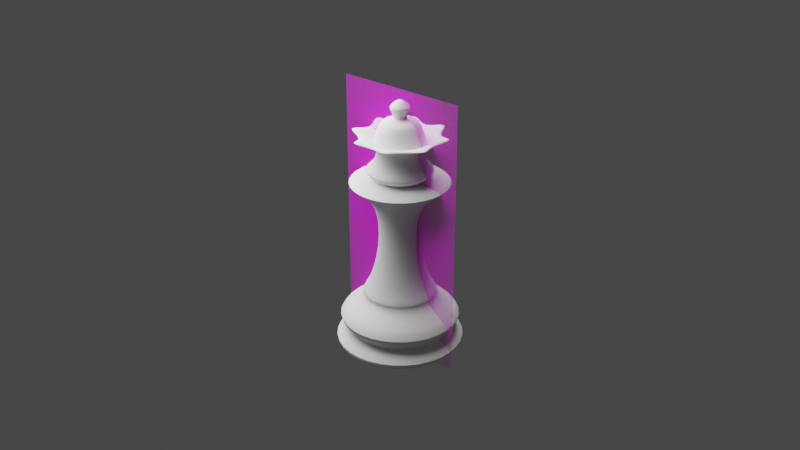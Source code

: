 # Source: ChessPieceQueen005.blend  (saved by Blender 2.91.10; exported with 4.5.12 LTS)
import bpy
from mathutils import Matrix  # noqa: F401  (used for matrix-valued properties, if any)

bpy.ops.wm.read_factory_settings(use_empty=True)
scene = bpy.context.scene
scene.name = 'Scene'

# ---- collections
col_light = bpy.data.collections.new('Light'); scene.collection.children.link(col_light)

# ---- images (referenced by path relative to the original .blend; pixels are not part of the script)
import os
ASSET_DIR = os.environ.get("B2B_ASSET_DIR", "")  # directory of the original .blend (textures are referenced by path, not embedded)
HERE = os.path.dirname(os.path.abspath(__file__))  # packed textures are extracted next to this script under _unpacked/

def load_image(name, relpath, width, height, colorspace="sRGB"):
    """Load a texture the original file referenced (path relative to the .blend, or extracted next to this script)."""
    p = next((c for c in (os.path.join(HERE, relpath), os.path.join(ASSET_DIR, relpath)) if relpath and os.path.exists(c)), "")
    if p:
        img = bpy.data.images.load(p, check_existing=True)
        img.name = name
    else:  # same state as the original file: an image datablock whose file is absent (Cycles renders it pink)
        img = bpy.data.images.new(name, width, height)
        img.source = "FILE"
        img.filepath = "//" + (relpath or name)
    img.colorspace_settings.name = colorspace
    return img
img_staunton_queen_png = load_image('Staunton Queen.png', 'Staunton Queen.png', 1024, 1024, 'sRGB')

# ---- materials (node trees are filled in below, after node groups)
mat_queenmat = bpy.data.materials.new('QueenMat')
mat_staunton_bishop = bpy.data.materials.new('Staunton Bishop')
mat_staunton_bishop.surface_render_method = 'BLENDED'
mat_staunton_bishop.blend_method = 'BLEND'

# ---- node groups
ng_auto_smooth = bpy.data.node_groups.new('Auto Smooth', 'GeometryNodeTree')
_s = ng_auto_smooth.interface.new_socket(name='Geometry', in_out='OUTPUT', socket_type='NodeSocketGeometry')
_s = ng_auto_smooth.interface.new_socket(name='Geometry', in_out='INPUT', socket_type='NodeSocketGeometry')
_s = ng_auto_smooth.interface.new_socket(name='Angle', in_out='INPUT', socket_type='NodeSocketFloat')
_s.subtype = 'ANGLE'
_s.min_value = 0.0
_s.max_value = 3.142
ng_auto_smooth.is_modifier = True
_N = ng_auto_smooth.nodes; _L = ng_auto_smooth.links
n0 = _N.new('NodeGroupOutput'); n0.name = 'Group Output'; n0.location = (480, -100)
n1 = _N.new('NodeGroupInput'); n1.name = 'Group Input'; n1.location = (-420, -300)
n2 = _N.new('NodeGroupInput'); n2.name = 'Group Input.001'; n2.location = (-60, -100)
n3 = _N.new('GeometryNodeSetShadeSmooth'); n3.name = 'Set Shade Smooth'; n3.location = (120, -100)
n3.domain = 'EDGE'
n4 = _N.new('GeometryNodeSetShadeSmooth'); n4.name = 'Set Shade Smooth.001'; n4.location = (300, -100)
n5 = _N.new('GeometryNodeInputMeshEdgeAngle'); n5.name = 'Edge Angle'; n5.location = (-420, -220)
n6 = _N.new('GeometryNodeInputEdgeSmooth'); n6.name = 'Is Edge Smooth'; n6.location = (-60, -160)
n7 = _N.new('GeometryNodeInputShadeSmooth'); n7.name = 'Is Face Smooth'; n7.location = (-240, -340)
n8 = _N.new('FunctionNodeBooleanMath'); n8.name = 'Boolean Math'; n8.location = (-60, -220)
n9 = _N.new('FunctionNodeCompare'); n9.name = 'Compare'; n9.location = (-240, -180)
n9.operation = 'LESS_EQUAL'
_L.new(n5.outputs[0], n9.inputs[0])
_L.new(n4.outputs[0], n0.inputs[0])
_L.new(n1.outputs[1], n9.inputs[1])
_L.new(n9.outputs[0], n8.inputs[0])
_L.new(n7.outputs[0], n8.inputs[1])
_L.new(n2.outputs[0], n3.inputs[0])
_L.new(n6.outputs[0], n3.inputs[1])
_L.new(n3.outputs[0], n4.inputs[0])
_L.new(n8.outputs[0], n3.inputs[2])
n0.is_active_output = True

# ---- material node trees
mat_queenmat.use_nodes = True; mat_queenmat.node_tree.nodes.clear()
_N = mat_queenmat.node_tree.nodes; _L = mat_queenmat.node_tree.links
n0 = _N.new('ShaderNodeBsdfPrincipled'); n0.name = 'Principled BSDF'; n0.location = (10, 300)
n0.distribution = 'GGX'
n0.subsurface_method = 'BURLEY'
n0.inputs[3].default_value = 1.45
n0.inputs[27].default_value = (0.0, 0.0, 0.0, 1.0)
n0.inputs[28].default_value = 1.0
n1 = _N.new('ShaderNodeOutputMaterial'); n1.name = 'Material Output'; n1.location = (300, 300)
_L.new(n0.outputs[0], n1.inputs[0])
n1.is_active_output = True
mat_staunton_bishop.use_nodes = True; mat_staunton_bishop.node_tree.nodes.clear()
_N = mat_staunton_bishop.node_tree.nodes; _L = mat_staunton_bishop.node_tree.links
n0 = _N.new('ShaderNodeOutputMaterial'); n0.name = 'Material Output'; n0.location = (300, 300)
n1 = _N.new('ShaderNodeTexImage'); n1.name = 'Image Texture'; n1.location = (-200, 300)
n1.image = img_staunton_queen_png
n1.extension = 'CLIP'
n2 = _N.new('ShaderNodeBsdfPrincipled'); n2.name = 'Principled BSDF'; n2.location = (0, 300)
n2.distribution = 'GGX'
n2.subsurface_method = 'BURLEY'
n2.inputs[3].default_value = 1.45
n2.inputs[27].default_value = (0.0, 0.0, 0.0, 1.0)
n2.inputs[28].default_value = 1.0
_L.new(n1.outputs[1], n2.inputs[4])
_L.new(n2.outputs[0], n0.inputs[0])
_L.new(n1.outputs[0], n2.inputs[0])
n0.is_active_output = True

# ---- world
world_world = bpy.data.worlds.new('World'); scene.world = world_world
world_world.use_nodes = True; world_world.node_tree.nodes.clear()
_N = world_world.node_tree.nodes; _L = world_world.node_tree.links
n0 = _N.new('ShaderNodeOutputWorld'); n0.name = 'World Output'; n0.location = (300, 300)
n1 = _N.new('ShaderNodeBackground'); n1.name = 'Background'; n1.location = (10, 300)
n1.inputs[0].default_value = (0.05088, 0.05088, 0.05088, 1.0)
_L.new(n1.outputs[0], n0.inputs[0])
n0.is_active_output = True
world_world.color = (0.05088, 0.05088, 0.05088)
world_world.use_sun_shadow = False
world_world.sun_shadow_jitter_overblur = 0.0

# ---- lights
light_point = bpy.data.lights.new('Point', 'POINT')
light_point.transmission_factor = 0.0
light_point.energy = 2.0
light_point.shadow_soft_size = 0.1
light_point.shadow_maximum_resolution = 0.006
light_point.use_absolute_resolution = True

# ---- meshes
me_queenmesh = bpy.data.meshes.new('QueenMesh')
me_queenmesh.from_pydata([(-1.581e-09, 0.01224, 0.01877), (0.008652, 0.008652, 0.01877), (0.01224, -3.373e-09, 0.01877), (0.008652, -0.008652, 0.01877), (-5.568e-09, -0.01224, 0.01877), (-0.008652, -0.008652, 0.01877), (-0.01224, 7.518e-09, 0.01877), (-0.008652, 0.008652, 0.01877), (-3.744e-09, 0.01721, 0.0001372), (0.01217, 0.01217, 0.0001372), (0.01721, 6.358e-11, 0.0001372), (0.01217, -0.01217, 0.0001372), (-7.222e-09, -0.01721, 0.0001372), (-0.01217, -0.01217, 0.0001372), (-0.01721, 1.425e-08, 0.0001372), (-0.01217, 0.01217, 0.0001372), (-1.91e-09, 0.02324, 0.0104), (0.01643, 0.01643, 0.0104), (0.02324, -5.674e-09, 0.0104), (0.01643, -0.01643, 0.0104), (-9.698e-09, -0.02324, 0.0104), (-0.01643, -0.01643, 0.0104), (-0.02324, 1.499e-08, 0.0104), (-0.01643, 0.01643, 0.0104), (0.01701, 0.01701, 0.003724), (0.02405, -4.652e-09, 0.003724), (0.01701, -0.01701, 0.003724), (-9.756e-09, -0.02405, 0.003724), (-0.01701, -0.01701, 0.003724), (-0.02405, 1.67e-08, 0.003724), (-0.01701, 0.01701, 0.003724), (-2.009e-09, 0.02405, 0.003724), (-2.072e-09, 0.01421, 0.007003), (0.01005, 0.01005, 0.007003), (0.01421, -4.03e-09, 0.007003), (0.01005, -0.01005, 0.007003), (-6.616e-09, -0.01421, 0.007003), (-0.01005, -0.01005, 0.007003), (-0.01421, 8.874e-09, 0.007003), (-0.01005, 0.01005, 0.007003), (-1.774e-09, 0.01191, 0.0167), (0.008423, 0.008423, 0.0167), (0.01191, -3.225e-09, 0.0167), (0.008423, -0.008423, 0.0167), (-5.545e-09, -0.01191, 0.0167), (-0.008423, -0.008423, 0.0167), (-0.01191, 7.501e-09, 0.0167), (-0.008423, 0.008423, 0.0167), (-1.67e-09, 0.01221, 0.01859), (0.008637, 0.008637, 0.01859), (0.01221, -3.321e-09, 0.01859), (0.008637, -0.008637, 0.01859), (-5.586e-09, -0.01221, 0.01859), (-0.008637, -0.008637, 0.01859), (-0.01221, 7.621e-09, 0.01859), (-0.008637, 0.008637, 0.01859), (0.004022, 0.004022, 0.04848), (-9.154e-10, 0.005688, 0.04848), (0.005688, -1.78e-09, 0.04848), (0.004022, -0.004022, 0.04848), (-2.769e-09, -0.005688, 0.04848), (-0.004022, -0.004022, 0.04848), (-0.005688, 3.284e-09, 0.04848), (-0.004022, 0.004022, 0.04848), (-1.162e-09, 0.007336, 0.02652), (0.005188, 0.005188, 0.02652), (-0.005188, 0.005188, 0.02652), (-0.005188, -0.005188, 0.02652), (-0.007336, 4.329e-09, 0.02652), (0.005188, -0.005188, 0.02652), (-3.552e-09, -0.007336, 0.02652), (0.007336, -2.201e-09, 0.02652), (0.005278, 0.005278, 0.05538), (-2.311e-10, 0.007464, 0.05538), (0.007464, -2.276e-09, 0.05538), (0.005278, -0.005278, 0.05538), (-2.663e-09, -0.007464, 0.05538), (-0.005278, -0.005278, 0.05538), (-0.007464, 4.367e-09, 0.05538), (-0.005278, 0.005278, 0.05538), (-0.01854, 1.201e-08, 0.05463), (-0.01311, 0.01311, 0.05463), (-7.099e-09, -0.01854, 0.05463), (-0.01311, -0.01311, 0.05463), (0.01854, -4.492e-09, 0.05463), (0.01311, -0.01311, 0.05463), (-1.057e-09, 0.01854, 0.05463), (0.01311, 0.01311, 0.05463), (2.406e-11, 0.001404, 0.07303), (6.911e-11, 0.006581, 0.07358), (-5.816e-11, 0.007178, 0.0632), (0.0009927, 0.0009927, 0.07303), (0.004654, 0.004654, 0.07358), (0.005559, 0.005559, 0.06575), (0.005076, 0.005076, 0.0632), (0.001404, 1.468e-10, 0.07303), (0.006581, 1.19e-10, 0.07358), (0.007862, 3.295e-10, 0.06575), (0.007178, 3.719e-11, 0.0632), (0.0009927, -0.0009927, 0.07303), (0.004654, -0.004654, 0.07358), (0.005559, -0.005559, 0.06575), (0.005076, -0.005076, 0.0632), (1.128e-10, -0.001404, 0.07303), (1.589e-10, -0.006581, 0.07358), (3.263e-10, -0.007862, 0.06575), (3.981e-11, -0.007178, 0.0632), (-0.0009927, -0.0009927, 0.07303), (-0.004654, -0.004654, 0.07358), (-0.005559, -0.005559, 0.06575), (-0.005076, -0.005076, 0.0632), (-0.001404, -1.333e-11, 0.07303), (-0.006581, 3.899e-10, 0.07358), (-0.007862, 4.232e-10, 0.06575), (-0.007178, 3.326e-10, 0.0632), (-0.0009927, 0.0009927, 0.07303), (-0.004654, 0.004654, 0.07358), (-0.005559, 0.005559, 0.06575), (-0.005076, 0.005076, 0.0632), (2.548e-10, 0.007862, 0.06575), (0.006064, 0.006064, 0.05945), (-1.965e-10, 0.008576, 0.05945), (0.008576, -2.508e-09, 0.05945), (0.006064, -0.006064, 0.05945), (-2.991e-09, -0.008576, 0.05945), (-0.006064, -0.006064, 0.05945), (-0.008576, 5.125e-09, 0.05945), (-0.006064, 0.006064, 0.05945), (1.144e-10, 0.00332, 0.07687), (0.001201, 0.001201, 0.07834), (0.002348, 0.002348, 0.07687), (0.002235, 0.002235, 0.0764), (0.001698, -1.087e-09, 0.07834), (0.00332, -8.512e-10, 0.07687), (0.003161, -7.359e-10, 0.0764), (0.001201, -0.001201, 0.07834), (0.002348, -0.002348, 0.07687), (0.002235, -0.002235, 0.0764), (1.047e-10, -0.001698, 0.07834), (1.264e-10, -0.00332, 0.07687), (1.288e-10, -0.003161, 0.0764), (-2.445e-11, -1.217e-09, 0.07923), (-0.001201, -0.001201, 0.07834), (-0.002348, -0.002348, 0.07687), (-0.002235, -0.002235, 0.0764), (-0.001698, -1.087e-09, 0.07834), (-0.00332, -8.8e-10, 0.07687), (-0.003161, -7.801e-10, 0.0764), (-0.001201, 0.001201, 0.07834), (-0.002348, 0.002348, 0.07687), (-0.002235, 0.002235, 0.0764), (1.047e-10, 0.001698, 0.07834), (1.043e-10, 0.003161, 0.0764), (-0.01223, 7.534e-09, 0.05781), (-0.008645, 0.008645, 0.05781), (-4.205e-09, -0.01223, 0.05781), (-0.008645, -0.008645, 0.05781), (0.01223, -3.348e-09, 0.05781), (0.008645, -0.008645, 0.05781), (-2.212e-10, 0.01223, 0.05781), (0.008645, 0.008645, 0.05781), (-0.005278, 0.005278, 0.05538), (-0.005278, -0.005278, 0.05538), (0.005278, -0.005278, 0.05538), (0.005278, 0.005278, 0.05538), (-0.007464, 4.367e-09, 0.05538), (-2.663e-09, -0.007464, 0.05538), (0.007464, -2.276e-09, 0.05538), (-2.311e-10, 0.007464, 0.05538), (0.006355, 0.006355, 0.06398), (0.008987, 1.493e-10, 0.06398), (0.006355, -0.006355, 0.06398), (1.565e-10, -0.008987, 0.06398), (-0.006355, -0.006355, 0.06398), (-0.008987, 2.725e-10, 0.06398), (-0.006355, 0.006355, 0.06398), (7.225e-11, 0.008987, 0.06398), (0.006331, 0.006331, 0.06815), (0.008954, 2.149e-10, 0.06815), (0.006331, -0.006331, 0.06815), (2.125e-10, -0.008954, 0.06815), (-0.006331, -0.006331, 0.06815), (-0.008954, 3.377e-10, 0.06815), (-0.006331, 0.006331, 0.06815), (1.285e-10, 0.008954, 0.06815), (0.007221, 0.007221, 0.06689), (0.01021, 1.508e-10, 0.06689), (0.006711, 0.00278, 0.06575), (0.007221, -0.007221, 0.06689), (0.006711, -0.00278, 0.06575), (1.472e-10, -0.01021, 0.06689), (0.00278, -0.006711, 0.06575), (-0.007221, -0.007221, 0.06689), (-0.00278, -0.006711, 0.06575), (-0.01021, 2.812e-10, 0.06689), (-0.006711, -0.00278, 0.06575), (-0.007221, 0.007221, 0.06689), (-0.006711, 0.00278, 0.06575), (-0.00278, 0.006711, 0.06575), (5.304e-11, 0.01021, 0.06689), (0.00278, 0.006711, 0.06575), (0.007643, 0.003166, 0.06815), (0.007643, -0.003166, 0.06815), (-0.007643, -0.003166, 0.06815), (-0.007643, 0.003166, 0.06815), (0.003166, 0.007643, 0.06815), (-0.003166, 0.007643, 0.06815), (-0.003166, -0.007643, 0.06815), (0.003166, -0.007643, 0.06815), (-0.01988, 0.008236, 0.07068), (-0.01988, -0.008236, 0.07068), (0.01988, -0.008236, 0.07068), (0.01988, 0.008236, 0.07068), (0.008236, 0.01988, 0.07068), (-0.008236, 0.01988, 0.07068), (-0.008236, -0.01988, 0.07068), (0.008236, -0.01988, 0.07068)], [], [(17, 33, 32, 16), (18, 34, 33, 17), (19, 35, 34, 18), (20, 36, 35, 19), (21, 37, 36, 20), (22, 38, 37, 21), (23, 39, 38, 22), (16, 32, 39, 23), (65, 64, 57, 56), (31, 24, 9, 8), (24, 25, 10, 9), (25, 26, 11, 10), (26, 27, 12, 11), (27, 28, 13, 12), (28, 29, 14, 13), (29, 30, 15, 14), (30, 31, 8, 15), (32, 33, 24, 31), (16, 40, 41, 17), (33, 34, 25, 24), (42, 18, 17, 41), (34, 35, 26, 25), (43, 19, 18, 42), (35, 36, 27, 26), (44, 20, 19, 43), (36, 37, 28, 27), (45, 21, 20, 44), (37, 38, 29, 28), (46, 22, 21, 45), (38, 39, 30, 29), (47, 23, 22, 46), (39, 32, 31, 30), (55, 7, 0, 48), (54, 6, 7, 55), (53, 5, 6, 54), (52, 4, 5, 53), (51, 3, 4, 52), (50, 2, 3, 51), (49, 1, 2, 50), (48, 0, 1, 49), (40, 16, 23, 47), (40, 48, 49, 41), (41, 49, 50, 42), (42, 50, 51, 43), (43, 51, 52, 44), (44, 52, 53, 45), (45, 53, 54, 46), (46, 54, 55, 47), (47, 55, 48, 40), (81, 80, 78, 79), (64, 66, 63, 57), (68, 67, 61, 62), (70, 69, 59, 60), (71, 65, 56, 58), (66, 68, 62, 63), (67, 70, 60, 61), (69, 71, 58, 59), (3, 2, 71, 69), (5, 4, 70, 67), (7, 6, 68, 66), (2, 1, 65, 71), (4, 3, 69, 70), (6, 5, 67, 68), (0, 7, 66, 64), (1, 0, 64, 65), (83, 82, 76, 77), (85, 84, 74, 75), (87, 86, 73, 72), (86, 81, 79, 73), (80, 83, 77, 78), (82, 85, 75, 76), (84, 87, 72, 74), (58, 56, 87, 84), (60, 59, 85, 82), (62, 61, 83, 80), (57, 63, 81, 86), (56, 57, 86, 87), (59, 58, 84, 85), (61, 60, 82, 83), (63, 62, 80, 81), (94, 93, 187, 97, 98), (169, 92, 96, 170), (89, 88, 91, 92), (92, 91, 95, 96), (98, 97, 189, 101, 102), (170, 96, 100, 171), (101, 191, 105, 106, 102), (216, 190, 105, 191), (96, 95, 99, 100), (105, 193, 109, 110, 106), (215, 192, 109, 193), (100, 99, 103, 104), (110, 109, 195, 113, 114), (173, 108, 112, 174), (104, 103, 107, 108), (114, 113, 197, 117, 118), (174, 112, 116, 175), (108, 107, 111, 112), (117, 198, 119, 90, 118), (214, 199, 119, 198), (112, 111, 115, 116), (116, 115, 88, 89), (154, 153, 126, 127), (156, 155, 124, 125), (158, 157, 122, 123), (160, 159, 121, 120), (159, 154, 127, 121), (153, 156, 125, 126), (155, 158, 123, 124), (157, 160, 120, 122), (121, 127, 118, 90), (127, 126, 114, 118), (126, 125, 110, 114), (125, 124, 106, 110), (124, 123, 102, 106), (123, 122, 98, 102), (122, 120, 94, 98), (120, 121, 90, 94), (152, 128, 130, 131), (151, 141, 129), (128, 151, 129, 130), (130, 129, 132, 133), (131, 130, 133, 134), (129, 141, 132), (132, 141, 135), (133, 132, 135, 136), (134, 133, 136, 137), (137, 136, 139, 140), (135, 141, 138), (136, 135, 138, 139), (140, 139, 143, 144), (138, 141, 142), (139, 138, 142, 143), (144, 143, 146, 147), (142, 141, 145), (143, 142, 145, 146), (147, 146, 149, 150), (145, 141, 148), (146, 145, 148, 149), (150, 149, 128, 152), (148, 141, 151), (149, 148, 151, 128), (131, 134, 95, 91), (134, 137, 99, 95), (137, 140, 103, 99), (140, 144, 107, 103), (144, 147, 111, 107), (147, 150, 115, 111), (150, 152, 88, 115), (152, 131, 91, 88), (167, 164, 160, 157), (166, 163, 158, 155), (165, 162, 156, 153), (168, 161, 154, 159), (164, 168, 159, 160), (163, 167, 157, 158), (162, 166, 155, 156), (161, 165, 153, 154), (79, 78, 165, 161), (77, 76, 166, 162), (75, 74, 167, 163), (72, 73, 168, 164), (73, 79, 161, 168), (78, 77, 162, 165), (76, 75, 163, 166), (74, 72, 164, 167), (213, 185, 93, 200), (89, 92, 169, 176), (116, 89, 176, 175), (182, 174, 175, 183, 204), (181, 173, 174, 182, 203), (104, 108, 173, 172), (100, 104, 172, 171), (178, 170, 171, 179, 202), (177, 169, 170, 178, 201), (212, 201, 178, 186), (211, 202, 179, 188), (210, 203, 182, 194), (209, 204, 183, 196), (176, 169, 177, 205, 184), (175, 176, 184, 206, 183), (172, 173, 181, 207, 180), (171, 172, 180, 208, 179), (90, 119, 200, 93, 94), (197, 209, 196, 117), (113, 194, 209, 197), (194, 182, 204, 209), (195, 210, 194, 113), (109, 192, 210, 195), (192, 181, 203, 210), (189, 211, 188, 101), (97, 186, 211, 189), (186, 178, 202, 211), (187, 212, 186, 97), (93, 185, 212, 187), (185, 177, 201, 212), (199, 213, 200, 119), (184, 205, 213, 199), (205, 177, 185, 213), (196, 214, 198, 117), (183, 206, 214, 196), (206, 184, 199, 214), (190, 215, 193, 105), (180, 207, 215, 190), (207, 181, 192, 215), (188, 216, 191, 101), (179, 208, 216, 188), (208, 180, 190, 216)])
me_queenmesh.polygons.foreach_set('use_smooth', [True] * 208)
_k = {(72, 73): 0.15686, (72, 74): 0.15686, (74, 75): 0.15686, (75, 76): 0.15686, (76, 77): 0.15686, (77, 78): 0.15686, (78, 79): 0.15686, (73, 79): 0.15686, (84, 87): 0.29804, (82, 85): 0.29804, (80, 83): 0.29804, (81, 86): 0.29804, (86, 87): 0.29804, (84, 85): 0.29804, (82, 83): 0.29804, (80, 81): 0.29804, (88, 91): 0.2549, (91, 95): 0.2549, (95, 99): 0.2549, (99, 103): 0.2549, (103, 107): 0.2549, (107, 111): 0.2549, (111, 115): 0.2549, (88, 115): 0.2549}
me_queenmesh.attributes.new('crease_edge', 'FLOAT', 'EDGE').data.foreach_set('value', [_k.get((min(e.vertices), max(e.vertices)), 0.0) for e in me_queenmesh.edges])
_uv = me_queenmesh.uv_layers.new(name='UVMap')
_uv.uv.foreach_set('vector', [0.875, 0.8033, 0.875, 0.7024, 1.0, 0.7024, 0.9921, 0.8033, 0.75, 0.8033, 0.75, 0.7024, 0.875, 0.7024, 0.875, 0.8033, 0.625, 0.8033, 0.625, 0.7024, 0.75, 0.7024, 0.75, 0.8033, 0.5, 0.8033, 0.5, 0.7024, 0.625, 0.7024, 0.625, 0.8033, 0.375, 0.8033, 0.375, 0.7024, 0.5, 0.7024, 0.5, 0.8033, 0.25, 0.8033, 0.25, 0.7024, 0.375, 0.7024, 0.375, 0.8033, 0.125, 0.8033, 0.125, 0.7024, 0.25, 0.7024, 0.25, 0.8033, 0.007864, 0.8033, 4.532e-05, 0.7024, 0.125, 0.7024, 0.125, 0.8033, 0.875, 1.0, 1.0, 1.0, 1.0, 1.0, 0.875, 1.0, 0.9733, 0.6085, 0.8786, 0.6015, 0.9046, 0.4046, 0.75, 0.4686, 0.8786, 0.6015, 0.7739, 0.5846, 0.9686, 0.25, 0.9046, 0.4046, 0.7739, 0.5846, 0.6551, 0.5677, 0.9046, 0.0954, 0.9686, 0.25, 0.6551, 0.5677, 0.5265, 0.5607, 0.75, 0.03136, 0.9046, 0.0954, 0.5265, 0.5607, 0.3979, 0.5677, 0.5954, 0.0954, 0.75, 0.03136, 0.3979, 0.5677, 0.2791, 0.5846, 0.5314, 0.25, 0.5954, 0.0954, 0.2791, 0.5846, 0.1744, 0.6015, 0.5954, 0.4046, 0.5314, 0.25, 0.1744, 0.6015, 0.07969, 0.6085, 0.75, 0.4686, 0.5954, 0.4046, 1.0, 0.7024, 0.875, 0.7024, 0.8786, 0.6015, 0.9733, 0.6085, 0.9921, 0.8033, 1.0, 0.8997, 0.875, 0.8997, 0.875, 0.8033, 0.875, 0.7024, 0.75, 0.7024, 0.7739, 0.5846, 0.8786, 0.6015, 0.75, 0.8997, 0.75, 0.8033, 0.875, 0.8033, 0.875, 0.8997, 0.75, 0.7024, 0.625, 0.7024, 0.6551, 0.5677, 0.7739, 0.5846, 0.625, 0.8997, 0.625, 0.8033, 0.75, 0.8033, 0.75, 0.8997, 0.625, 0.7024, 0.5, 0.7024, 0.5265, 0.5607, 0.6551, 0.5677, 0.5, 0.8997, 0.5, 0.8033, 0.625, 0.8033, 0.625, 0.8997, 0.5, 0.7024, 0.375, 0.7024, 0.3979, 0.5677, 0.5265, 0.5607, 0.375, 0.8997, 0.375, 0.8033, 0.5, 0.8033, 0.5, 0.8997, 0.375, 0.7024, 0.25, 0.7024, 0.2791, 0.5846, 0.3979, 0.5677, 0.25, 0.8997, 0.25, 0.8033, 0.375, 0.8033, 0.375, 0.8997, 0.25, 0.7024, 0.125, 0.7024, 0.1744, 0.6015, 0.2791, 0.5846, 0.125, 0.8997, 0.125, 0.8033, 0.25, 0.8033, 0.25, 0.8997, 0.125, 0.7024, 4.532e-05, 0.7024, 0.07969, 0.6085, 0.1744, 0.6015, 0.125, 0.9499, 0.125, 1.0, 0.0, 1.0, 1.604e-05, 0.9499, 0.25, 0.9499, 0.25, 1.0, 0.125, 1.0, 0.125, 0.9499, 0.375, 0.9499, 0.375, 1.0, 0.25, 1.0, 0.25, 0.9499, 0.5, 0.9499, 0.5, 1.0, 0.375, 1.0, 0.375, 0.9499, 0.625, 0.9499, 0.625, 1.0, 0.5, 1.0, 0.5, 0.9499, 0.75, 0.9499, 0.75, 1.0, 0.625, 1.0, 0.625, 0.9499, 0.875, 0.9499, 0.875, 1.0, 0.75, 1.0, 0.75, 0.9499, 1.0, 0.9499, 1.0, 1.0, 0.875, 1.0, 0.875, 0.9499, 3.209e-05, 0.8997, 0.007864, 0.8033, 0.125, 0.8033, 0.125, 0.8997, 1.0, 0.8997, 1.0, 0.9499, 0.875, 0.9499, 0.875, 0.8997, 0.875, 0.8997, 0.875, 0.9499, 0.75, 0.9499, 0.75, 0.8997, 0.75, 0.8997, 0.75, 0.9499, 0.625, 0.9499, 0.625, 0.8997, 0.625, 0.8997, 0.625, 0.9499, 0.5, 0.9499, 0.5, 0.8997, 0.5, 0.8997, 0.5, 0.9499, 0.375, 0.9499, 0.375, 0.8997, 0.375, 0.8997, 0.375, 0.9499, 0.25, 0.9499, 0.25, 0.8997, 0.25, 0.8997, 0.25, 0.9499, 0.125, 0.9499, 0.125, 0.8997, 0.125, 0.8997, 0.125, 0.9499, 1.604e-05, 0.9499, 3.209e-05, 0.8997, 0.125, 1.0, 0.25, 1.0, 0.25, 1.0, 0.1249, 1.0, 2.91e-11, 1.0, 0.125, 1.0, 0.125, 1.0, 0.0, 1.0, 0.25, 1.0, 0.375, 1.0, 0.375, 1.0, 0.25, 1.0, 0.5, 1.0, 0.625, 1.0, 0.625, 1.0, 0.5, 1.0, 0.75, 1.0, 0.875, 1.0, 0.875, 1.0, 0.75, 1.0, 0.125, 1.0, 0.25, 1.0, 0.25, 1.0, 0.125, 1.0, 0.375, 1.0, 0.5, 1.0, 0.5, 1.0, 0.375, 1.0, 0.625, 1.0, 0.75, 1.0, 0.75, 1.0, 0.625, 1.0, 0.625, 1.0, 0.75, 1.0, 0.75, 1.0, 0.625, 1.0, 0.375, 1.0, 0.5, 1.0, 0.5, 1.0, 0.375, 1.0, 0.125, 1.0, 0.25, 1.0, 0.25, 1.0, 0.125, 1.0, 0.75, 1.0, 0.875, 1.0, 0.875, 1.0, 0.75, 1.0, 0.5, 1.0, 0.625, 1.0, 0.625, 1.0, 0.5, 1.0, 0.25, 1.0, 0.375, 1.0, 0.375, 1.0, 0.25, 1.0, 0.0, 1.0, 0.125, 1.0, 0.125, 1.0, 2.91e-11, 1.0, 0.875, 1.0, 1.0, 1.0, 1.0, 1.0, 0.875, 1.0, 0.375, 1.0, 0.5, 1.0, 0.5, 1.0, 0.3751, 1.0, 0.625, 1.0, 0.75, 1.0, 0.75, 1.0, 0.625, 1.0, 0.875, 1.0, 1.0, 1.0, 1.007, 1.0, 0.8749, 1.0, 1.164e-10, 1.0, 0.125, 1.0, 0.1249, 1.0, -0.007285, 1.0, 0.25, 1.0, 0.375, 1.0, 0.3751, 1.0, 0.25, 1.0, 0.5, 1.0, 0.625, 1.0, 0.625, 1.0, 0.5, 1.0, 0.75, 1.0, 0.875, 1.0, 0.8749, 1.0, 0.75, 1.0, 0.75, 1.0, 0.875, 1.0, 0.875, 1.0, 0.75, 1.0, 0.5, 1.0, 0.625, 1.0, 0.625, 1.0, 0.5, 1.0, 0.25, 1.0, 0.375, 1.0, 0.375, 1.0, 0.25, 1.0, 0.0, 1.0, 0.125, 1.0, 0.125, 1.0, 1.164e-10, 1.0, 0.875, 1.0, 1.0, 1.0, 1.0, 1.0, 0.875, 1.0, 0.625, 1.0, 0.75, 1.0, 0.75, 1.0, 0.625, 1.0, 0.375, 1.0, 0.5, 1.0, 0.5, 1.0, 0.375, 1.0, 0.125, 1.0, 0.25, 1.0, 0.25, 1.0, 0.125, 1.0, 0.625, 0.25, 0.625, 0.6496, 0.5625, 0.6496, 0.5, 0.6496, 0.5, 0.25, 0.625, 0.6663, 0.625, 0.75, 0.5, 0.75, 0.5, 0.6663, 0.75, 0.75, 0.75, 0.875, 0.625, 0.875, 0.625, 0.75, 0.625, 0.75, 0.625, 0.875, 0.5, 0.875, 0.5, 0.75, 0.5, 0.25, 0.5, 0.6496, 0.4375, 0.6496, 0.375, 0.6496, 0.375, 0.25, 0.5, 0.6663, 0.5, 0.75, 0.375, 0.75, 0.375, 0.6663, 0.375, 0.6496, 0.3125, 0.6496, 0.25, 0.6496, 0.25, 0.25, 0.375, 0.25, 0.3125, 0.6579, 0.25, 0.6579, 0.25, 0.6496, 0.3125, 0.6496, 0.5, 0.75, 0.5, 0.875, 0.375, 0.875, 0.375, 0.75, 0.25, 0.6496, 0.1875, 0.6496, 0.1251, 0.6496, 0.125, 0.25, 0.25, 0.25, 0.1875, 0.6579, 0.1251, 0.6579, 0.1251, 0.6496, 0.1875, 0.6496, 0.375, 0.75, 0.375, 0.875, 0.25, 0.875, 0.25, 0.75, 0.125, 0.25, 0.1251, 0.6496, 0.06631, 0.6496, 0.007549, 0.6496, 0.0, 0.25, 0.1251, 0.6663, 0.125, 0.75, 0.0, 0.75, -0.009106, 0.6663, 0.25, 0.75, 0.25, 0.875, 0.125, 0.875, 0.125, 0.75, 1.0, 0.25, 0.9925, 0.6496, 0.9337, 0.6496, 0.8749, 0.6496, 0.875, 0.25, 1.009, 0.6663, 1.0, 0.75, 0.875, 0.75, 0.8749, 0.6663, 0.125, 0.75, 0.125, 0.875, 0.0, 0.875, 0.0, 0.75, 0.8749, 0.6496, 0.8125, 0.6496, 0.75, 0.6496, 0.75, 0.25, 0.875, 0.25, 0.8125, 0.6579, 0.75, 0.6579, 0.75, 0.6496, 0.8125, 0.6496, 1.0, 0.75, 1.0, 0.875, 0.875, 0.875, 0.875, 0.75, 0.875, 0.75, 0.875, 0.875, 0.75, 0.875, 0.75, 0.75, 0.1249, 1.0, 0.25, 1.0, 0.25, 1.0, 0.1249, 1.0, 0.3751, 1.0, 0.5, 1.0, 0.5, 1.0, 0.3751, 1.0, 0.625, 1.0, 0.75, 1.0, 0.75, 1.0, 0.625, 1.0, 0.8749, 1.0, 1.007, 1.0, 1.007, 1.0, 0.8749, 1.0, -0.007285, 1.0, 0.1249, 1.0, 0.1249, 1.0, -0.007285, 1.0, 0.25, 1.0, 0.3751, 1.0, 0.3751, 1.0, 0.25, 1.0, 0.5, 1.0, 0.625, 1.0, 0.625, 1.0, 0.5, 1.0, 0.75, 1.0, 0.8749, 1.0, 0.8749, 1.0, 0.75, 1.0, -0.007285, 1.0, 0.1249, 1.0, 0.875, 0.25, 0.75, 0.25, 0.1249, 1.0, 0.25, 1.0, 1.0, 0.25, 0.875, 0.25, 0.25, 1.0, 0.3751, 1.0, 0.125, 0.25, 0.0, 0.25, 0.3751, 1.0, 0.5, 1.0, 0.25, 0.25, 0.125, 0.25, 0.5, 1.0, 0.625, 1.0, 0.375, 0.25, 0.25, 0.25, 0.625, 1.0, 0.75, 1.0, 0.5, 0.25, 0.375, 0.25, 0.75, 1.0, 0.8749, 1.0, 0.625, 0.25, 0.5, 0.25, 0.8749, 1.0, 1.007, 1.0, 0.75, 0.25, 0.625, 0.25, 0.75, 0.412, 0.75, 0.2753, 0.625, 0.2753, 0.625, 0.412, 0.75, 0.75, 0.6875, 1.0, 0.625, 0.75, 0.75, 0.2753, 0.75, 0.75, 0.625, 0.75, 0.625, 0.2753, 0.625, 0.2753, 0.625, 0.75, 0.5, 0.75, 0.5, 0.2753, 0.625, 0.412, 0.625, 0.2753, 0.5, 0.2753, 0.5, 0.412, 0.625, 0.75, 0.5625, 1.0, 0.5, 0.75, 0.5, 0.75, 0.4375, 1.0, 0.375, 0.75, 0.5, 0.2753, 0.5, 0.75, 0.375, 0.75, 0.375, 0.2753, 0.5, 0.412, 0.5, 0.2753, 0.375, 0.2753, 0.375, 0.412, 0.375, 0.412, 0.375, 0.2753, 0.25, 0.2753, 0.25, 0.412, 0.375, 0.75, 0.3125, 1.0, 0.25, 0.75, 0.375, 0.2753, 0.375, 0.75, 0.25, 0.75, 0.25, 0.2753, 0.25, 0.412, 0.25, 0.2753, 0.1249, 0.2753, 0.125, 0.412, 0.25, 0.75, 0.1875, 1.0, 0.125, 0.75, 0.25, 0.2753, 0.25, 0.75, 0.125, 0.75, 0.1249, 0.2753, 0.125, 0.412, 0.1249, 0.2753, -0.005727, 0.2753, -8.452e-05, 0.412, 0.125, 0.75, 0.0625, 1.0, 0.0, 0.75, 0.1249, 0.2753, 0.125, 0.75, 0.0, 0.75, -0.005727, 0.2753, 1.0, 0.412, 1.006, 0.2753, 0.8751, 0.2753, 0.875, 0.412, 1.0, 0.75, 0.9375, 1.0, 0.875, 0.75, 1.006, 0.2753, 1.0, 0.75, 0.875, 0.75, 0.8751, 0.2753, 0.875, 0.412, 0.8751, 0.2753, 0.75, 0.2753, 0.75, 0.412, 0.875, 0.75, 0.8125, 1.0, 0.75, 0.75, 0.8751, 0.2753, 0.875, 0.75, 0.75, 0.75, 0.75, 0.2753, 0.625, 0.412, 0.5, 0.412, 0.5, 0.875, 0.625, 0.875, 0.5, 0.412, 0.375, 0.412, 0.375, 0.875, 0.5, 0.875, 0.375, 0.412, 0.25, 0.412, 0.25, 0.875, 0.375, 0.875, 0.25, 0.412, 0.125, 0.412, 0.125, 0.875, 0.25, 0.875, 0.125, 0.412, -8.452e-05, 0.412, 0.0, 0.875, 0.125, 0.875, 1.0, 0.412, 0.875, 0.412, 0.875, 0.875, 1.0, 0.875, 0.875, 0.412, 0.75, 0.412, 0.75, 0.875, 0.875, 0.875, 0.75, 0.412, 0.625, 0.412, 0.625, 0.875, 0.75, 0.875, 0.75, 1.0, 0.8752, 1.0, 0.8749, 1.0, 0.75, 1.0, 0.5, 1.0, 0.625, 1.0, 0.625, 1.0, 0.5, 1.0, 0.25, 1.0, 0.3751, 1.0, 0.3751, 1.0, 0.25, 1.0, 0.0005906, 1.0, 0.1247, 1.0, 0.1249, 1.0, -0.007285, 1.0, 0.8752, 1.0, 0.9994, 1.0, 1.007, 1.0, 0.8749, 1.0, 0.625, 1.0, 0.75, 1.0, 0.75, 1.0, 0.625, 1.0, 0.3751, 1.0, 0.5, 1.0, 0.5, 1.0, 0.3751, 1.0, 0.1247, 1.0, 0.25, 1.0, 0.25, 1.0, 0.1249, 1.0, 0.1249, 1.0, 0.25, 1.0, 0.25, 1.0, 0.1247, 1.0, 0.3751, 1.0, 0.5, 1.0, 0.5, 1.0, 0.3751, 1.0, 0.625, 1.0, 0.75, 1.0, 0.75, 1.0, 0.625, 1.0, 0.8749, 1.0, 1.007, 1.0, 0.9994, 1.0, 0.8752, 1.0, -0.007285, 1.0, 0.1249, 1.0, 0.1247, 1.0, 0.0005906, 1.0, 0.25, 1.0, 0.3751, 1.0, 0.3751, 1.0, 0.25, 1.0, 0.5, 1.0, 0.625, 1.0, 0.625, 1.0, 0.5, 1.0, 0.75, 1.0, 0.8749, 1.0, 0.8752, 1.0, 0.75, 1.0, 0.6875, 0.6579, 0.625, 0.6579, 0.625, 0.6496, 0.6875, 0.6496, 0.75, 0.75, 0.625, 0.75, 0.625, 0.6663, 0.75, 0.6663, 0.875, 0.75, 0.75, 0.75, 0.75, 0.6663, 0.8749, 0.6663, 1.009, 0.6663, 1.009, 0.6663, 0.8749, 0.6663, 0.8749, 0.6663, 0.942, 0.6663, 0.1251, 0.6663, 0.1251, 0.6663, -0.009106, 0.6663, -0.009106, 0.6663, 0.05799, 0.6663, 0.25, 0.75, 0.125, 0.75, 0.1251, 0.6663, 0.25, 0.6663, 0.375, 0.75, 0.25, 0.75, 0.25, 0.6663, 0.375, 0.6663, 0.5, 0.6663, 0.5, 0.6663, 0.375, 0.6663, 0.375, 0.6663, 0.4375, 0.6663, 0.625, 0.6663, 0.625, 0.6663, 0.5, 0.6663, 0.5, 0.6663, 0.5625, 0.6663, 0.5625, 0.6579, 0.5625, 0.6663, 0.5, 0.6663, 0.5, 0.6579, 0.4375, 0.6579, 0.4375, 0.6663, 0.375, 0.6663, 0.375, 0.6579, 0.06614, 0.6579, 0.06598, 0.6663, 0.006875, 0.6663, 0.007212, 0.6579, 0.9339, 0.6579, 0.934, 0.6663, 0.8749, 0.6663, 0.8749, 0.6579, 0.75, 0.6663, 0.625, 0.6663, 0.625, 0.6663, 0.6875, 0.6663, 0.75, 0.6663, 0.8749, 0.6663, 0.75, 0.6663, 0.75, 0.6663, 0.8125, 0.6663, 0.8749, 0.6663, 0.25, 0.6663, 0.1251, 0.6663, 0.1251, 0.6663, 0.1875, 0.6663, 0.25, 0.6663, 0.375, 0.6663, 0.25, 0.6663, 0.25, 0.6663, 0.3125, 0.6663, 0.375, 0.6663, 0.75, 0.25, 0.75, 0.6496, 0.6875, 0.6496, 0.625, 0.6496, 0.625, 0.25, 0.9337, 0.6496, 0.9339, 0.6579, 0.8749, 0.6579, 0.8749, 0.6496, 0.9925, 0.6496, 0.9928, 0.6579, 0.9339, 0.6579, 0.9337, 0.6496, 0.9928, 0.6579, 0.9931, 0.6663, 0.934, 0.6663, 0.9339, 0.6579, 0.06631, 0.6496, 0.06614, 0.6579, 0.007212, 0.6579, 0.007549, 0.6496, 0.1251, 0.6496, 0.1251, 0.6579, 0.06614, 0.6579, 0.06631, 0.6496, 0.1251, 0.6579, 0.1251, 0.6663, 0.06598, 0.6663, 0.06614, 0.6579, 0.4375, 0.6496, 0.4375, 0.6579, 0.375, 0.6579, 0.375, 0.6496, 0.5, 0.6496, 0.5, 0.6579, 0.4375, 0.6579, 0.4375, 0.6496, 0.5, 0.6579, 0.5, 0.6663, 0.4375, 0.6663, 0.4375, 0.6579, 0.5625, 0.6496, 0.5625, 0.6579, 0.5, 0.6579, 0.5, 0.6496, 0.625, 0.6496, 0.625, 0.6579, 0.5625, 0.6579, 0.5625, 0.6496, 0.625, 0.6579, 0.625, 0.6663, 0.5625, 0.6663, 0.5625, 0.6579, 0.75, 0.6579, 0.6875, 0.6579, 0.6875, 0.6496, 0.75, 0.6496, 0.75, 0.6663, 0.6875, 0.6663, 0.6875, 0.6579, 0.75, 0.6579, 0.6875, 0.6663, 0.625, 0.6663, 0.625, 0.6579, 0.6875, 0.6579, 0.8749, 0.6579, 0.8125, 0.6579, 0.8125, 0.6496, 0.8749, 0.6496, 0.8749, 0.6663, 0.8125, 0.6663, 0.8125, 0.6579, 0.8749, 0.6579, 0.8125, 0.6663, 0.75, 0.6663, 0.75, 0.6579, 0.8125, 0.6579, 0.25, 0.6579, 0.1875, 0.6579, 0.1875, 0.6496, 0.25, 0.6496, 0.25, 0.6663, 0.1875, 0.6663, 0.1875, 0.6579, 0.25, 0.6579, 0.1875, 0.6663, 0.1251, 0.6663, 0.1251, 0.6579, 0.1875, 0.6579, 0.375, 0.6579, 0.3125, 0.6579, 0.3125, 0.6496, 0.375, 0.6496, 0.375, 0.6663, 0.3125, 0.6663, 0.3125, 0.6579, 0.375, 0.6579, 0.3125, 0.6663, 0.25, 0.6663, 0.25, 0.6579, 0.3125, 0.6579])
me_queenmesh.materials.append(mat_queenmat)
me_queenmesh.use_remesh_fix_poles = True
me_queenmesh.use_remesh_preserve_attributes = False
me_queenmesh.use_mirror_vertex_groups = False
me_queenmesh.update()
me_staunton_bishop = bpy.data.meshes.new('Staunton Bishop')
me_staunton_bishop.from_pydata([(-0.02001, 0.0, -1.494e-16), (0.02001, 0.0, -1.494e-16), (-0.02001, 0.0841, -1.494e-16), (0.02001, 0.0841, -1.494e-16)], [], [(0, 1, 3, 2)])
_uv = me_staunton_bishop.uv_layers.new(name='UVMap')
_uv.uv.foreach_set('vector', [0.0, 0.0, 1.0, 0.0, 1.0, 1.0, 0.0, 1.0])
me_staunton_bishop.materials.append(mat_staunton_bishop)
me_staunton_bishop.use_remesh_fix_poles = True
me_staunton_bishop.use_remesh_preserve_attributes = False
me_staunton_bishop.use_mirror_vertex_groups = False
me_staunton_bishop.update()

# ---- objects
ob_queen = bpy.data.objects.new('Queen', me_queenmesh)
ob_queenimage = bpy.data.objects.new('QueenImage', me_staunton_bishop)
ob_point = bpy.data.objects.new('Point', light_point)

# ---- transforms, parenting, visibility, modifiers, constraints
ob_queen.location = (0.0, 0.0, 0.0)
ob_queen.lineart.crease_threshold = 0.0
_m = ob_queen.modifiers.new('Subdivision', 'SUBSURF')
_m.uv_smooth = 'PRESERVE_CORNERS'
_m.quality = 2
_m.levels = 2
_m.show_only_control_edges = False
_m = ob_queen.modifiers.new('Auto Smooth', 'NODES')
_m.node_group = ng_auto_smooth
_gi = [s.identifier for s in ng_auto_smooth.interface.items_tree if s.item_type == 'SOCKET' and s.in_out == 'INPUT']
_m[_gi[1]] = 0.5236  # Angle
ob_queenimage.location = (0.0, 1.838e-09, -0.002059)
ob_queenimage.rotation_euler = (1.571, 0.0, 0.0)
ob_queenimage.lineart.crease_threshold = 0.0
ob_point.location = (-0.04844, 0.0, 0.1195)
ob_point.lineart.crease_threshold = 0.0

# ---- collection membership
scene.collection.objects.link(ob_queen)
scene.collection.objects.link(ob_queenimage)
col_light.objects.link(ob_point)

# ---- scene / render settings (as saved in the file)
scene.frame_start = 1; scene.frame_end = 250; scene.frame_set(0)
scene.render.engine = 'CYCLES'
scene.cycles.use_denoising = False
scene.cycles.samples = 128
scene.cycles.sampling_pattern = 'TABULATED_SOBOL'
scene.cycles.use_adaptive_sampling = False
scene.cycles.use_light_tree = False
scene.view_settings.view_transform = 'Filmic'
bpy.context.view_layer.update()

# ---- added for rendering (the .blend has no active camera): camera
cam_auto = bpy.data.cameras.new('AutoCamera')
cam_auto.lens = 50.0
cam_auto.sensor_width = 36.0
cam_auto.clip_end = 1000.0
ob_auto_camera = bpy.data.objects.new('AutoCamera', cam_auto)
scene.collection.objects.link(ob_auto_camera)
ob_auto_camera.location = (0.185045, -0.222054, 0.188026)
ob_auto_camera.rotation_euler = (1.09748, -7.21219e-08, 0.694738)
scene.camera = ob_auto_camera
bpy.context.view_layer.update()
